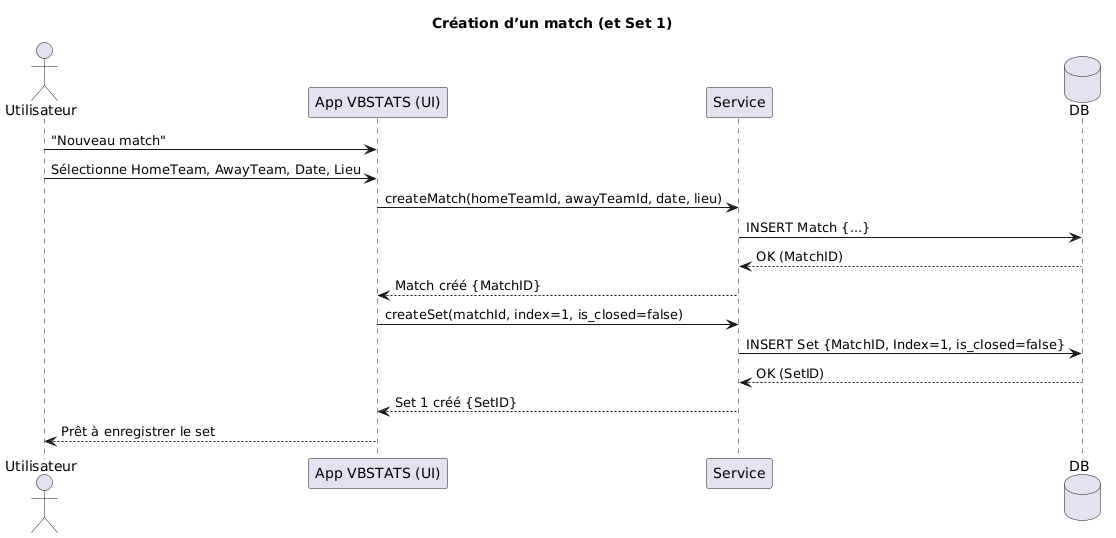

The diagram above was rendered by PlantUML. Its source (embedded in the PNG):
@startuml
title Création d’un match (et Set 1)

actor "Utilisateur" as U
participant "App VBSTATS (UI)" as UI
participant "Service" as S
database "DB" as DB

U -> UI: "Nouveau match"
U -> UI: Sélectionne HomeTeam, AwayTeam, Date, Lieu
UI -> S: createMatch(homeTeamId, awayTeamId, date, lieu)
S -> DB: INSERT Match {...}
DB --> S: OK (MatchID)
S --> UI: Match créé {MatchID}

UI -> S: createSet(matchId, index=1, is_closed=false)
S -> DB: INSERT Set {MatchID, Index=1, is_closed=false}
DB --> S: OK (SetID)
S --> UI: Set 1 créé {SetID}
UI --> U: Prêt à enregistrer le set
@enduml